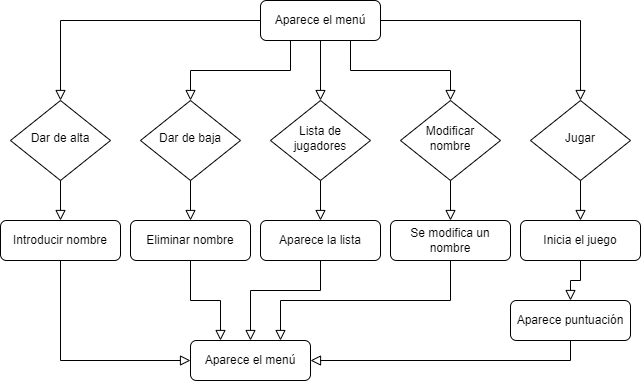

The diagram above was exported from draw.io. Its source (the exported page's mxGraphModel, read from the mxfile embedded in the PNG):
<mxGraphModel dx="868" dy="520" grid="1" gridSize="10" guides="1" tooltips="1" connect="1" arrows="1" fold="1" page="1" pageScale="1" pageWidth="827" pageHeight="1169" math="0" shadow="0">
  <root>
    <mxCell id="WIyWlLk6GJQsqaUBKTNV-0" />
    <mxCell id="WIyWlLk6GJQsqaUBKTNV-1" parent="WIyWlLk6GJQsqaUBKTNV-0" />
    <mxCell id="WIyWlLk6GJQsqaUBKTNV-2" value="" style="rounded=0;html=1;jettySize=auto;orthogonalLoop=1;fontSize=11;endArrow=block;endFill=0;endSize=8;strokeWidth=1;shadow=0;labelBackgroundColor=none;edgeStyle=orthogonalEdgeStyle;" parent="WIyWlLk6GJQsqaUBKTNV-1" source="WIyWlLk6GJQsqaUBKTNV-3" target="WIyWlLk6GJQsqaUBKTNV-6" edge="1">
      <mxGeometry relative="1" as="geometry" />
    </mxCell>
    <mxCell id="WIyWlLk6GJQsqaUBKTNV-3" value="Aparece el menú" style="rounded=1;whiteSpace=wrap;html=1;fontSize=12;glass=0;strokeWidth=1;shadow=0;" parent="WIyWlLk6GJQsqaUBKTNV-1" vertex="1">
      <mxGeometry x="390" y="100" width="120" height="40" as="geometry" />
    </mxCell>
    <mxCell id="WIyWlLk6GJQsqaUBKTNV-6" value="Dar de alta" style="rhombus;whiteSpace=wrap;html=1;shadow=0;fontFamily=Helvetica;fontSize=12;align=center;strokeWidth=1;spacing=6;spacingTop=-4;" parent="WIyWlLk6GJQsqaUBKTNV-1" vertex="1">
      <mxGeometry x="140" y="200" width="100" height="80" as="geometry" />
    </mxCell>
    <mxCell id="WIyWlLk6GJQsqaUBKTNV-10" value="Dar de baja" style="rhombus;whiteSpace=wrap;html=1;shadow=0;fontFamily=Helvetica;fontSize=12;align=center;strokeWidth=1;spacing=6;spacingTop=-4;" parent="WIyWlLk6GJQsqaUBKTNV-1" vertex="1">
      <mxGeometry x="270" y="200" width="100" height="80" as="geometry" />
    </mxCell>
    <mxCell id="WIyWlLk6GJQsqaUBKTNV-11" value="Introducir nombre" style="rounded=1;whiteSpace=wrap;html=1;fontSize=12;glass=0;strokeWidth=1;shadow=0;" parent="WIyWlLk6GJQsqaUBKTNV-1" vertex="1">
      <mxGeometry x="130" y="320" width="120" height="40" as="geometry" />
    </mxCell>
    <mxCell id="zSSQtm-pWwEj_qXQ5oYU-1" value="" style="rounded=0;html=1;jettySize=auto;orthogonalLoop=1;fontSize=11;endArrow=block;endFill=0;endSize=8;strokeWidth=1;shadow=0;labelBackgroundColor=none;edgeStyle=orthogonalEdgeStyle;entryX=0.5;entryY=0;entryDx=0;entryDy=0;exitX=0.25;exitY=1;exitDx=0;exitDy=0;" edge="1" parent="WIyWlLk6GJQsqaUBKTNV-1" source="WIyWlLk6GJQsqaUBKTNV-3" target="WIyWlLk6GJQsqaUBKTNV-10">
      <mxGeometry relative="1" as="geometry">
        <mxPoint x="450" y="100" as="sourcePoint" />
        <mxPoint x="350" y="170" as="targetPoint" />
      </mxGeometry>
    </mxCell>
    <mxCell id="zSSQtm-pWwEj_qXQ5oYU-6" value="" style="rounded=0;html=1;jettySize=auto;orthogonalLoop=1;fontSize=11;endArrow=block;endFill=0;endSize=8;strokeWidth=1;shadow=0;labelBackgroundColor=none;edgeStyle=orthogonalEdgeStyle;exitX=0.5;exitY=1;exitDx=0;exitDy=0;entryX=0.5;entryY=0;entryDx=0;entryDy=0;" edge="1" parent="WIyWlLk6GJQsqaUBKTNV-1" source="WIyWlLk6GJQsqaUBKTNV-6" target="WIyWlLk6GJQsqaUBKTNV-11">
      <mxGeometry relative="1" as="geometry">
        <mxPoint x="330.0000000000001" y="110.03703703703695" as="sourcePoint" />
        <mxPoint x="210.03703703703695" y="210.02962962962943" as="targetPoint" />
      </mxGeometry>
    </mxCell>
    <mxCell id="zSSQtm-pWwEj_qXQ5oYU-9" value="Eliminar nombre" style="rounded=1;whiteSpace=wrap;html=1;fontSize=12;glass=0;strokeWidth=1;shadow=0;" vertex="1" parent="WIyWlLk6GJQsqaUBKTNV-1">
      <mxGeometry x="260" y="320" width="120" height="40" as="geometry" />
    </mxCell>
    <mxCell id="zSSQtm-pWwEj_qXQ5oYU-10" value="" style="rounded=0;html=1;jettySize=auto;orthogonalLoop=1;fontSize=11;endArrow=block;endFill=0;endSize=8;strokeWidth=1;shadow=0;labelBackgroundColor=none;edgeStyle=orthogonalEdgeStyle;exitX=0.5;exitY=1;exitDx=0;exitDy=0;entryX=0.5;entryY=0;entryDx=0;entryDy=0;" edge="1" parent="WIyWlLk6GJQsqaUBKTNV-1" source="WIyWlLk6GJQsqaUBKTNV-10" target="zSSQtm-pWwEj_qXQ5oYU-9">
      <mxGeometry relative="1" as="geometry">
        <mxPoint x="210.0000000000001" y="290" as="sourcePoint" />
        <mxPoint x="210.0000000000001" y="340" as="targetPoint" />
      </mxGeometry>
    </mxCell>
    <mxCell id="zSSQtm-pWwEj_qXQ5oYU-11" value="Lista de jugadores" style="rhombus;whiteSpace=wrap;html=1;shadow=0;fontFamily=Helvetica;fontSize=12;align=center;strokeWidth=1;spacing=6;spacingTop=-4;" vertex="1" parent="WIyWlLk6GJQsqaUBKTNV-1">
      <mxGeometry x="400" y="200" width="100" height="80" as="geometry" />
    </mxCell>
    <mxCell id="zSSQtm-pWwEj_qXQ5oYU-12" value="Modificar nombre" style="rhombus;whiteSpace=wrap;html=1;shadow=0;fontFamily=Helvetica;fontSize=12;align=center;strokeWidth=1;spacing=6;spacingTop=-4;" vertex="1" parent="WIyWlLk6GJQsqaUBKTNV-1">
      <mxGeometry x="530" y="200" width="100" height="80" as="geometry" />
    </mxCell>
    <mxCell id="zSSQtm-pWwEj_qXQ5oYU-13" value="Jugar" style="rhombus;whiteSpace=wrap;html=1;shadow=0;fontFamily=Helvetica;fontSize=12;align=center;strokeWidth=1;spacing=6;spacingTop=-4;" vertex="1" parent="WIyWlLk6GJQsqaUBKTNV-1">
      <mxGeometry x="660" y="200" width="100" height="80" as="geometry" />
    </mxCell>
    <mxCell id="zSSQtm-pWwEj_qXQ5oYU-16" value="" style="rounded=0;html=1;jettySize=auto;orthogonalLoop=1;fontSize=11;endArrow=block;endFill=0;endSize=8;strokeWidth=1;shadow=0;labelBackgroundColor=none;edgeStyle=orthogonalEdgeStyle;exitX=0.5;exitY=1;exitDx=0;exitDy=0;entryX=0.5;entryY=0;entryDx=0;entryDy=0;" edge="1" parent="WIyWlLk6GJQsqaUBKTNV-1" source="WIyWlLk6GJQsqaUBKTNV-3" target="zSSQtm-pWwEj_qXQ5oYU-11">
      <mxGeometry relative="1" as="geometry">
        <mxPoint x="340.0000000000001" y="290" as="sourcePoint" />
        <mxPoint x="340.0000000000001" y="340" as="targetPoint" />
      </mxGeometry>
    </mxCell>
    <mxCell id="zSSQtm-pWwEj_qXQ5oYU-17" value="" style="rounded=0;html=1;jettySize=auto;orthogonalLoop=1;fontSize=11;endArrow=block;endFill=0;endSize=8;strokeWidth=1;shadow=0;labelBackgroundColor=none;edgeStyle=orthogonalEdgeStyle;exitX=0.75;exitY=1;exitDx=0;exitDy=0;entryX=0.5;entryY=0;entryDx=0;entryDy=0;" edge="1" parent="WIyWlLk6GJQsqaUBKTNV-1" source="WIyWlLk6GJQsqaUBKTNV-3" target="zSSQtm-pWwEj_qXQ5oYU-12">
      <mxGeometry relative="1" as="geometry">
        <mxPoint x="460" y="129.99999999999994" as="sourcePoint" />
        <mxPoint x="460" y="210" as="targetPoint" />
      </mxGeometry>
    </mxCell>
    <mxCell id="zSSQtm-pWwEj_qXQ5oYU-18" value="" style="rounded=0;html=1;jettySize=auto;orthogonalLoop=1;fontSize=11;endArrow=block;endFill=0;endSize=8;strokeWidth=1;shadow=0;labelBackgroundColor=none;edgeStyle=orthogonalEdgeStyle;exitX=1;exitY=0.5;exitDx=0;exitDy=0;entryX=0.5;entryY=0;entryDx=0;entryDy=0;" edge="1" parent="WIyWlLk6GJQsqaUBKTNV-1" source="WIyWlLk6GJQsqaUBKTNV-3" target="zSSQtm-pWwEj_qXQ5oYU-13">
      <mxGeometry relative="1" as="geometry">
        <mxPoint x="470" y="139.99999999999994" as="sourcePoint" />
        <mxPoint x="470" y="220" as="targetPoint" />
      </mxGeometry>
    </mxCell>
    <mxCell id="zSSQtm-pWwEj_qXQ5oYU-21" value="Aparece la lista" style="rounded=1;whiteSpace=wrap;html=1;fontSize=12;glass=0;strokeWidth=1;shadow=0;" vertex="1" parent="WIyWlLk6GJQsqaUBKTNV-1">
      <mxGeometry x="390" y="320" width="120" height="40" as="geometry" />
    </mxCell>
    <mxCell id="zSSQtm-pWwEj_qXQ5oYU-22" value="Se modifica un nombre" style="rounded=1;whiteSpace=wrap;html=1;fontSize=12;glass=0;strokeWidth=1;shadow=0;" vertex="1" parent="WIyWlLk6GJQsqaUBKTNV-1">
      <mxGeometry x="520" y="320" width="120" height="40" as="geometry" />
    </mxCell>
    <mxCell id="zSSQtm-pWwEj_qXQ5oYU-23" value="Inicia el juego" style="rounded=1;whiteSpace=wrap;html=1;fontSize=12;glass=0;strokeWidth=1;shadow=0;" vertex="1" parent="WIyWlLk6GJQsqaUBKTNV-1">
      <mxGeometry x="650" y="320" width="120" height="40" as="geometry" />
    </mxCell>
    <mxCell id="zSSQtm-pWwEj_qXQ5oYU-24" value="" style="rounded=0;html=1;jettySize=auto;orthogonalLoop=1;fontSize=11;endArrow=block;endFill=0;endSize=8;strokeWidth=1;shadow=0;labelBackgroundColor=none;edgeStyle=orthogonalEdgeStyle;exitX=0.5;exitY=1;exitDx=0;exitDy=0;entryX=0.5;entryY=0;entryDx=0;entryDy=0;" edge="1" parent="WIyWlLk6GJQsqaUBKTNV-1" source="zSSQtm-pWwEj_qXQ5oYU-11" target="zSSQtm-pWwEj_qXQ5oYU-21">
      <mxGeometry relative="1" as="geometry">
        <mxPoint x="340.0000000000001" y="290" as="sourcePoint" />
        <mxPoint x="340.0000000000001" y="340" as="targetPoint" />
      </mxGeometry>
    </mxCell>
    <mxCell id="zSSQtm-pWwEj_qXQ5oYU-26" value="" style="rounded=0;html=1;jettySize=auto;orthogonalLoop=1;fontSize=11;endArrow=block;endFill=0;endSize=8;strokeWidth=1;shadow=0;labelBackgroundColor=none;edgeStyle=orthogonalEdgeStyle;exitX=0.5;exitY=1;exitDx=0;exitDy=0;" edge="1" parent="WIyWlLk6GJQsqaUBKTNV-1" source="zSSQtm-pWwEj_qXQ5oYU-12" target="zSSQtm-pWwEj_qXQ5oYU-22">
      <mxGeometry relative="1" as="geometry">
        <mxPoint x="474" y="290" as="sourcePoint" />
        <mxPoint x="474" y="340" as="targetPoint" />
      </mxGeometry>
    </mxCell>
    <mxCell id="zSSQtm-pWwEj_qXQ5oYU-27" value="" style="rounded=0;html=1;jettySize=auto;orthogonalLoop=1;fontSize=11;endArrow=block;endFill=0;endSize=8;strokeWidth=1;shadow=0;labelBackgroundColor=none;edgeStyle=orthogonalEdgeStyle;exitX=0.5;exitY=1;exitDx=0;exitDy=0;entryX=0.5;entryY=0;entryDx=0;entryDy=0;" edge="1" parent="WIyWlLk6GJQsqaUBKTNV-1" source="zSSQtm-pWwEj_qXQ5oYU-13" target="zSSQtm-pWwEj_qXQ5oYU-23">
      <mxGeometry relative="1" as="geometry">
        <mxPoint x="484" y="300" as="sourcePoint" />
        <mxPoint x="484" y="350" as="targetPoint" />
      </mxGeometry>
    </mxCell>
    <mxCell id="zSSQtm-pWwEj_qXQ5oYU-29" value="" style="rounded=0;html=1;jettySize=auto;orthogonalLoop=1;fontSize=11;endArrow=block;endFill=0;endSize=8;strokeWidth=1;shadow=0;labelBackgroundColor=none;edgeStyle=orthogonalEdgeStyle;exitX=0.5;exitY=1;exitDx=0;exitDy=0;entryX=0.5;entryY=0;entryDx=0;entryDy=0;" edge="1" parent="WIyWlLk6GJQsqaUBKTNV-1" source="zSSQtm-pWwEj_qXQ5oYU-23" target="zSSQtm-pWwEj_qXQ5oYU-36">
      <mxGeometry relative="1" as="geometry">
        <mxPoint x="720" y="290" as="sourcePoint" />
        <mxPoint x="730" y="390" as="targetPoint" />
      </mxGeometry>
    </mxCell>
    <mxCell id="zSSQtm-pWwEj_qXQ5oYU-31" value="Aparece el menú" style="rounded=1;whiteSpace=wrap;html=1;fontSize=12;glass=0;strokeWidth=1;shadow=0;" vertex="1" parent="WIyWlLk6GJQsqaUBKTNV-1">
      <mxGeometry x="320" y="440" width="120" height="40" as="geometry" />
    </mxCell>
    <mxCell id="zSSQtm-pWwEj_qXQ5oYU-32" value="" style="rounded=0;html=1;jettySize=auto;orthogonalLoop=1;fontSize=11;endArrow=block;endFill=0;endSize=8;strokeWidth=1;shadow=0;labelBackgroundColor=none;edgeStyle=orthogonalEdgeStyle;exitX=0.5;exitY=1;exitDx=0;exitDy=0;entryX=0;entryY=0.5;entryDx=0;entryDy=0;" edge="1" parent="WIyWlLk6GJQsqaUBKTNV-1" source="WIyWlLk6GJQsqaUBKTNV-11" target="zSSQtm-pWwEj_qXQ5oYU-31">
      <mxGeometry relative="1" as="geometry">
        <mxPoint x="200.0000000000001" y="290" as="sourcePoint" />
        <mxPoint x="200.0000000000001" y="330" as="targetPoint" />
      </mxGeometry>
    </mxCell>
    <mxCell id="zSSQtm-pWwEj_qXQ5oYU-33" value="" style="rounded=0;html=1;jettySize=auto;orthogonalLoop=1;fontSize=11;endArrow=block;endFill=0;endSize=8;strokeWidth=1;shadow=0;labelBackgroundColor=none;edgeStyle=orthogonalEdgeStyle;exitX=0.5;exitY=1;exitDx=0;exitDy=0;entryX=0.75;entryY=0;entryDx=0;entryDy=0;" edge="1" parent="WIyWlLk6GJQsqaUBKTNV-1" source="zSSQtm-pWwEj_qXQ5oYU-22" target="zSSQtm-pWwEj_qXQ5oYU-31">
      <mxGeometry relative="1" as="geometry">
        <mxPoint x="210.0000000000001" y="300" as="sourcePoint" />
        <mxPoint x="210.0000000000001" y="340" as="targetPoint" />
      </mxGeometry>
    </mxCell>
    <mxCell id="zSSQtm-pWwEj_qXQ5oYU-34" value="" style="rounded=0;html=1;jettySize=auto;orthogonalLoop=1;fontSize=11;endArrow=block;endFill=0;endSize=8;strokeWidth=1;shadow=0;labelBackgroundColor=none;edgeStyle=orthogonalEdgeStyle;exitX=0.5;exitY=1;exitDx=0;exitDy=0;entryX=0.25;entryY=0;entryDx=0;entryDy=0;" edge="1" parent="WIyWlLk6GJQsqaUBKTNV-1" source="zSSQtm-pWwEj_qXQ5oYU-9" target="zSSQtm-pWwEj_qXQ5oYU-31">
      <mxGeometry relative="1" as="geometry">
        <mxPoint x="220.0000000000001" y="310" as="sourcePoint" />
        <mxPoint x="220.0000000000001" y="350" as="targetPoint" />
      </mxGeometry>
    </mxCell>
    <mxCell id="zSSQtm-pWwEj_qXQ5oYU-35" value="" style="rounded=0;html=1;jettySize=auto;orthogonalLoop=1;fontSize=11;endArrow=block;endFill=0;endSize=8;strokeWidth=1;shadow=0;labelBackgroundColor=none;edgeStyle=orthogonalEdgeStyle;exitX=0.5;exitY=1;exitDx=0;exitDy=0;entryX=0.5;entryY=0;entryDx=0;entryDy=0;" edge="1" parent="WIyWlLk6GJQsqaUBKTNV-1" source="zSSQtm-pWwEj_qXQ5oYU-21" target="zSSQtm-pWwEj_qXQ5oYU-31">
      <mxGeometry relative="1" as="geometry">
        <mxPoint x="230.0000000000001" y="320" as="sourcePoint" />
        <mxPoint x="230.0000000000001" y="360" as="targetPoint" />
        <Array as="points">
          <mxPoint x="450" y="390" />
          <mxPoint x="380" y="390" />
        </Array>
      </mxGeometry>
    </mxCell>
    <mxCell id="zSSQtm-pWwEj_qXQ5oYU-36" value="Aparece puntuación" style="rounded=1;whiteSpace=wrap;html=1;fontSize=12;glass=0;strokeWidth=1;shadow=0;" vertex="1" parent="WIyWlLk6GJQsqaUBKTNV-1">
      <mxGeometry x="640" y="400" width="120" height="40" as="geometry" />
    </mxCell>
    <mxCell id="zSSQtm-pWwEj_qXQ5oYU-37" value="" style="rounded=0;html=1;jettySize=auto;orthogonalLoop=1;fontSize=11;endArrow=block;endFill=0;endSize=8;strokeWidth=1;shadow=0;labelBackgroundColor=none;edgeStyle=orthogonalEdgeStyle;exitX=0.5;exitY=1;exitDx=0;exitDy=0;entryX=1;entryY=0.5;entryDx=0;entryDy=0;" edge="1" parent="WIyWlLk6GJQsqaUBKTNV-1" source="zSSQtm-pWwEj_qXQ5oYU-36" target="zSSQtm-pWwEj_qXQ5oYU-31">
      <mxGeometry relative="1" as="geometry">
        <mxPoint x="720" y="370" as="sourcePoint" />
        <mxPoint x="720" y="410" as="targetPoint" />
      </mxGeometry>
    </mxCell>
  </root>
</mxGraphModel>